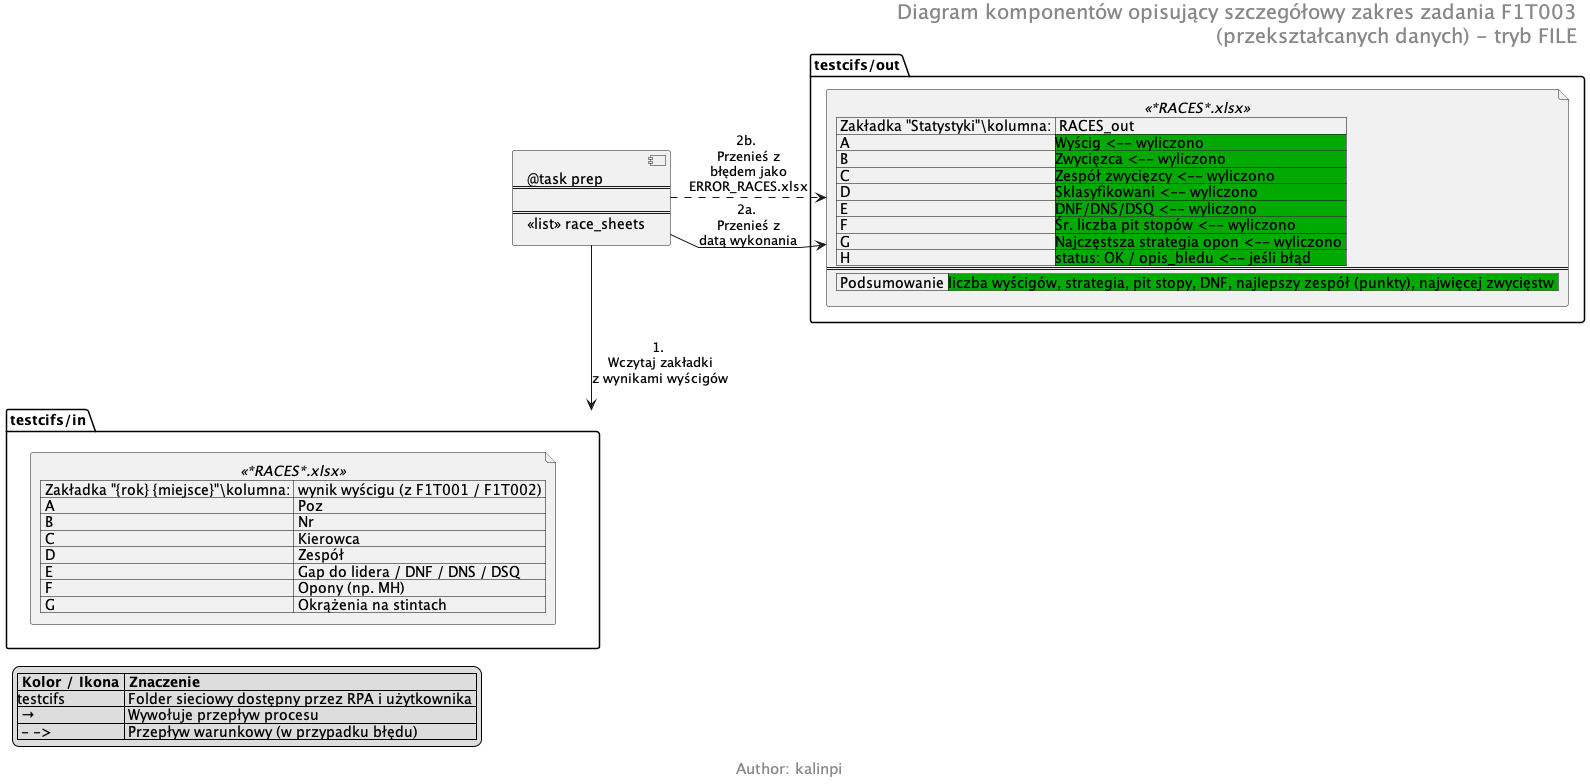

The diagram above was rendered by PlantUML. Its source (embedded in the PNG):
@startuml
skinparam HeaderFontSize 20
skinparam FooterFontSize 15
header
Diagram komponentów opisujący szczegółowy zakres zadania F1T003
(przekształcanych danych) - tryb FILE
endheader
footer Author: kalinpi
allowmixing
skinparam linetype polyline

component Robot [
@task prep
====

====
<<list>> race_sheets
]

folder "testcifs/in" {
  file RIN <<*RACES*.xlsx>> [
  | Zakładka "{rok} {miejsce}"\kolumna: | wynik wyścigu (z F1T001 / F1T002) |
  | A | Poz |
  | B | Nr |
  | C | Kierowca |
  | D | Zespół |
  | E | Gap do lidera / DNF / DNS / DSQ |
  | F | Opony (np. MH) |
  | G | Okrążenia na stintach |
  ]
}

folder "testcifs/out" {
  file ROUT <<*RACES*.xlsx>> [
  | Zakładka "Statystyki"\kolumna: | RACES_out |
  | A | <#00AA00>Wyścig <-- wyliczono |
  | B | <#00AA00>Zwycięzca <-- wyliczono |
  | C | <#00AA00>Zespół zwycięzcy <-- wyliczono |
  | D | <#00AA00>Sklasyfikowani <-- wyliczono |
  | E | <#00AA00>DNF/DNS/DSQ <-- wyliczono |
  | F | <#00AA00>Śr. liczba pit stopów <-- wyliczono |
  | G | <#00AA00>Najczęstsza strategia opon <-- wyliczono |
  | H | <#00AA00>status: OK / opis_bledu <-- jeśli błąd |
  ====
  | Podsumowanie | <#00AA00>liczba wyścigów, strategia, pit stopy, DNF, najlepszy zespół (punkty), najwięcej zwycięstw |
  ]
}

Robot -d-> "testcifs/in" : 1. \nWczytaj zakładki\nz wynikami wyścigów
Robot -r-> ROUT          : 2a. \nPrzenieś z\ndatą wykonania
Robot .r.> ROUT          : 2b. \nPrzenieś z\nbłędem jako\nERROR_RACES.xlsx

legend bottom left
  |= Kolor / Ikona |= Znaczenie |
  |testcifs| Folder sieciowy dostępny przez RPA i użytkownika |
  | →   | Wywołuje przepływ procesu |
  | - ->| Przepływ warunkowy (w przypadku błędu)  |
endlegend
@enduml